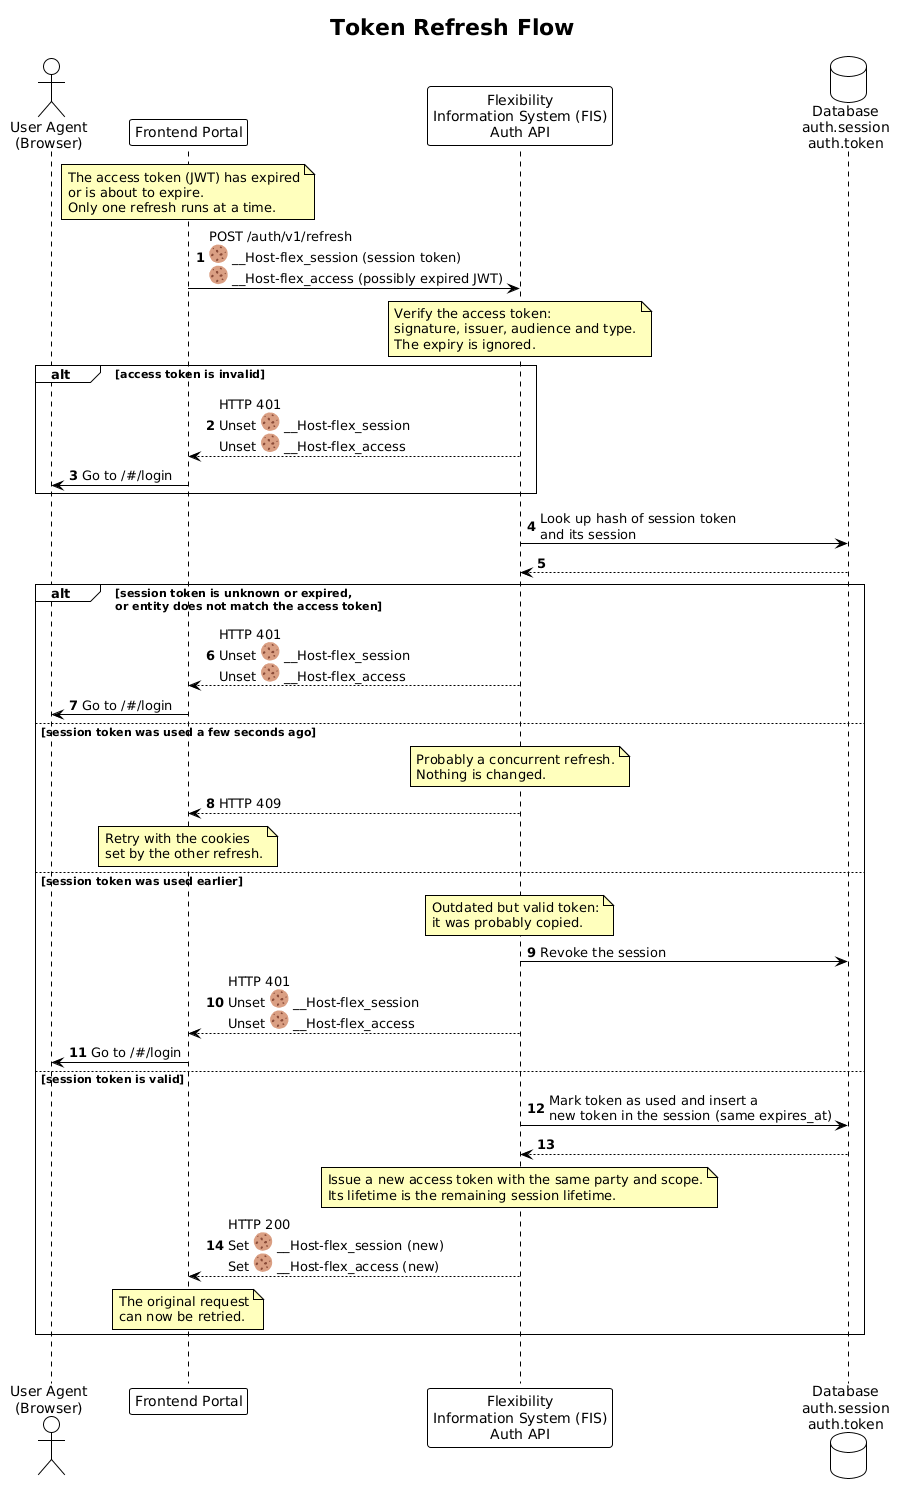

The diagram above was rendered by PlantUML. Its source (embedded in the PNG):
@startuml token_refresh_sequence

!theme plain

title Token Refresh Flow

autonumber

skinparam note {
    BackgroundColor #FFFFBD
}

actor "User Agent\n(Browser)" as UA
participant "Frontend Portal" as PORTAL
participant "Flexibility\nInformation System (FIS)\nAuth API" as AUTH
database "Database\nauth.session\nauth.token" as DB

note over PORTAL
    The access token (JWT) has expired
    or is about to expire.
    Only one refresh runs at a time.
end note

PORTAL -> AUTH: POST /auth/v1/refresh\n<:cookie:> __Host-flex_session (session token)\n<:cookie:> __Host-flex_access (possibly expired JWT)

note over AUTH
    Verify the access token:
    signature, issuer, audience and type.
    The expiry is ignored.
end note

alt access token is invalid
    AUTH --> PORTAL: HTTP 401\nUnset <:cookie:> __Host-flex_session\nUnset <:cookie:> __Host-flex_access
    PORTAL -> UA: Go to /#/login
end

AUTH -> DB: Look up hash of session token\nand its session
DB --> AUTH

alt session token is unknown or expired,\nor entity does not match the access token
    AUTH --> PORTAL: HTTP 401\nUnset <:cookie:> __Host-flex_session\nUnset <:cookie:> __Host-flex_access
    PORTAL -> UA: Go to /#/login
else session token was used a few seconds ago
    note over AUTH
        Probably a concurrent refresh.
        Nothing is changed.
    end note
    AUTH --> PORTAL: HTTP 409
    note over PORTAL
        Retry with the cookies
        set by the other refresh.
    end note
else session token was used earlier
    note over AUTH
        Outdated but valid token:
        it was probably copied.
    end note
    AUTH -> DB: Revoke the session
    AUTH --> PORTAL: HTTP 401\nUnset <:cookie:> __Host-flex_session\nUnset <:cookie:> __Host-flex_access
    PORTAL -> UA: Go to /#/login
else session token is valid
    AUTH -> DB: Mark token as used and insert a\nnew token in the session (same expires_at)
    DB --> AUTH
    note over AUTH
        Issue a new access token with the same party and scope.
        Its lifetime is the remaining session lifetime.
    end note
    AUTH --> PORTAL: HTTP 200\nSet <:cookie:> __Host-flex_session (new)\nSet <:cookie:> __Host-flex_access (new)
    note over PORTAL
        The original request
        can now be retried.
    end note
end

|||
@enduml